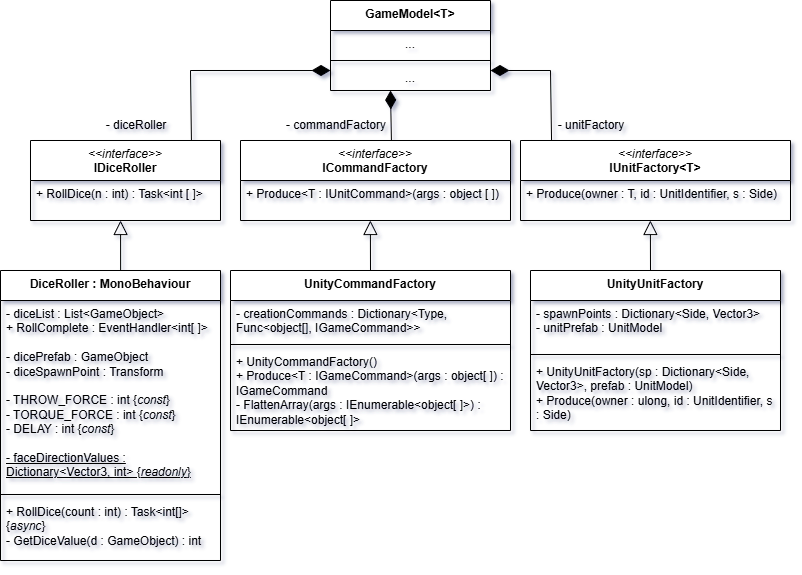

The diagram above was exported from draw.io. Its source (the exported page's mxGraphModel, read from the mxfile embedded in the PNG):
<mxGraphModel dx="1190" dy="708" grid="1" gridSize="10" guides="1" tooltips="1" connect="1" arrows="1" fold="1" page="1" pageScale="1" pageWidth="827" pageHeight="1169" math="0" shadow="0">
  <root>
    <mxCell id="0" />
    <mxCell id="1" parent="0" />
    <mxCell id="IFbV18CbHeuQkqicZomp-1" value="&lt;div&gt;&lt;span style=&quot;font-weight: normal;&quot;&gt;&lt;i&gt;&amp;lt;&amp;lt;interface&amp;gt;&amp;gt;&lt;/i&gt;&lt;/span&gt;&lt;/div&gt;ICommandFactory" style="swimlane;fontStyle=1;align=center;verticalAlign=top;childLayout=stackLayout;horizontal=1;startSize=40;horizontalStack=0;resizeParent=1;resizeParentMax=0;resizeLast=0;collapsible=1;marginBottom=0;whiteSpace=wrap;html=1;labelBackgroundColor=none;" parent="1" vertex="1">
      <mxGeometry x="250" y="190" width="270" height="80" as="geometry" />
    </mxCell>
    <mxCell id="IFbV18CbHeuQkqicZomp-2" value="+ Produce&amp;lt;T : IUnitCommand&amp;gt;(args : object [ ])" style="text;strokeColor=none;fillColor=none;align=left;verticalAlign=top;spacingLeft=4;spacingRight=4;overflow=hidden;rotatable=0;points=[[0,0.5],[1,0.5]];portConstraint=eastwest;whiteSpace=wrap;html=1;labelBackgroundColor=none;" parent="IFbV18CbHeuQkqicZomp-1" vertex="1">
      <mxGeometry y="40" width="270" height="40" as="geometry" />
    </mxCell>
    <mxCell id="IFbV18CbHeuQkqicZomp-3" value="&lt;div&gt;&lt;span style=&quot;font-weight: normal;&quot;&gt;&lt;i&gt;&amp;lt;&amp;lt;interface&amp;gt;&amp;gt;&lt;/i&gt;&lt;/span&gt;&lt;/div&gt;IUnitFactory&amp;lt;T&amp;gt;" style="swimlane;fontStyle=1;align=center;verticalAlign=top;childLayout=stackLayout;horizontal=1;startSize=40;horizontalStack=0;resizeParent=1;resizeParentMax=0;resizeLast=0;collapsible=1;marginBottom=0;whiteSpace=wrap;html=1;labelBackgroundColor=none;" parent="1" vertex="1">
      <mxGeometry x="530" y="190" width="270" height="80" as="geometry" />
    </mxCell>
    <mxCell id="IFbV18CbHeuQkqicZomp-4" value="+ Produce(owner : T, id : UnitIdentifier, s : Side)" style="text;strokeColor=none;fillColor=none;align=left;verticalAlign=top;spacingLeft=4;spacingRight=4;overflow=hidden;rotatable=0;points=[[0,0.5],[1,0.5]];portConstraint=eastwest;whiteSpace=wrap;html=1;labelBackgroundColor=none;" parent="IFbV18CbHeuQkqicZomp-3" vertex="1">
      <mxGeometry y="40" width="270" height="40" as="geometry" />
    </mxCell>
    <mxCell id="IFbV18CbHeuQkqicZomp-5" value="" style="endArrow=diamondThin;html=1;rounded=0;endFill=1;endSize=16;exitX=0.115;exitY=0;exitDx=0;exitDy=0;exitPerimeter=0;entryX=1;entryY=0.231;entryDx=0;entryDy=0;entryPerimeter=0;" parent="1" source="IFbV18CbHeuQkqicZomp-3" target="IFbV18CbHeuQkqicZomp-16" edge="1">
      <mxGeometry width="50" height="50" relative="1" as="geometry">
        <mxPoint x="718" y="190" as="sourcePoint" />
        <mxPoint x="649" y="140" as="targetPoint" />
        <Array as="points">
          <mxPoint x="560" y="120" />
        </Array>
      </mxGeometry>
    </mxCell>
    <mxCell id="IFbV18CbHeuQkqicZomp-6" value="" style="endArrow=diamondThin;html=1;rounded=0;endFill=1;endSize=16;entryX=0.375;entryY=1;entryDx=0;entryDy=0;entryPerimeter=0;exitX=0.559;exitY=0;exitDx=0;exitDy=0;exitPerimeter=0;" parent="1" source="IFbV18CbHeuQkqicZomp-1" target="IFbV18CbHeuQkqicZomp-16" edge="1">
      <mxGeometry width="50" height="50" relative="1" as="geometry">
        <mxPoint x="400" y="240" as="sourcePoint" />
        <mxPoint x="400" y="180" as="targetPoint" />
        <Array as="points" />
      </mxGeometry>
    </mxCell>
    <mxCell id="IFbV18CbHeuQkqicZomp-7" value="- unitFactory" style="text;html=1;align=center;verticalAlign=middle;whiteSpace=wrap;rounded=0;" parent="1" vertex="1">
      <mxGeometry x="561" y="160" width="80" height="30" as="geometry" />
    </mxCell>
    <mxCell id="IFbV18CbHeuQkqicZomp-8" value="- commandFactory" style="text;html=1;align=center;verticalAlign=middle;whiteSpace=wrap;rounded=0;" parent="1" vertex="1">
      <mxGeometry x="291" y="160" width="110" height="30" as="geometry" />
    </mxCell>
    <mxCell id="IFbV18CbHeuQkqicZomp-9" value="&lt;div&gt;&lt;span style=&quot;font-weight: normal;&quot;&gt;&lt;i&gt;&amp;lt;&amp;lt;interface&amp;gt;&amp;gt;&lt;/i&gt;&lt;/span&gt;&lt;/div&gt;IDiceRoller" style="swimlane;fontStyle=1;align=center;verticalAlign=top;childLayout=stackLayout;horizontal=1;startSize=40;horizontalStack=0;resizeParent=1;resizeParentMax=0;resizeLast=0;collapsible=1;marginBottom=0;whiteSpace=wrap;html=1;labelBackgroundColor=none;" parent="1" vertex="1">
      <mxGeometry x="40" y="190" width="190" height="80" as="geometry" />
    </mxCell>
    <mxCell id="IFbV18CbHeuQkqicZomp-10" value="+ RollDice(n : int) : Task&amp;lt;int [ ]&amp;gt;" style="text;strokeColor=none;fillColor=none;align=left;verticalAlign=top;spacingLeft=4;spacingRight=4;overflow=hidden;rotatable=0;points=[[0,0.5],[1,0.5]];portConstraint=eastwest;whiteSpace=wrap;html=1;labelBackgroundColor=none;" parent="IFbV18CbHeuQkqicZomp-9" vertex="1">
      <mxGeometry y="40" width="190" height="40" as="geometry" />
    </mxCell>
    <mxCell id="IFbV18CbHeuQkqicZomp-11" value="" style="endArrow=diamondThin;html=1;rounded=0;endFill=1;endSize=16;exitX=0.847;exitY=0;exitDx=0;exitDy=0;exitPerimeter=0;entryX=0;entryY=0.231;entryDx=0;entryDy=0;entryPerimeter=0;" parent="1" source="IFbV18CbHeuQkqicZomp-9" target="IFbV18CbHeuQkqicZomp-16" edge="1">
      <mxGeometry width="50" height="50" relative="1" as="geometry">
        <mxPoint x="430" y="590" as="sourcePoint" />
        <mxPoint x="59" y="150" as="targetPoint" />
        <Array as="points">
          <mxPoint x="200" y="120" />
        </Array>
      </mxGeometry>
    </mxCell>
    <mxCell id="IFbV18CbHeuQkqicZomp-12" value="- diceRoller" style="text;html=1;align=center;verticalAlign=middle;whiteSpace=wrap;rounded=0;" parent="1" vertex="1">
      <mxGeometry x="91" y="160" width="110" height="30" as="geometry" />
    </mxCell>
    <mxCell id="IFbV18CbHeuQkqicZomp-13" value="&lt;div&gt;&lt;span style=&quot;background-color: initial;&quot;&gt;GameModel&amp;lt;T&amp;gt;&lt;/span&gt;&lt;br&gt;&lt;/div&gt;" style="swimlane;fontStyle=1;align=center;verticalAlign=top;childLayout=stackLayout;horizontal=1;startSize=30;horizontalStack=0;resizeParent=1;resizeParentMax=0;resizeLast=0;collapsible=1;marginBottom=0;whiteSpace=wrap;html=1;labelBackgroundColor=none;" parent="1" vertex="1">
      <mxGeometry x="340" y="50" width="160" height="90" as="geometry" />
    </mxCell>
    <mxCell id="IFbV18CbHeuQkqicZomp-14" value="..." style="text;strokeColor=none;fillColor=none;align=center;verticalAlign=top;spacingLeft=4;spacingRight=4;overflow=hidden;rotatable=0;points=[[0,0.5],[1,0.5]];portConstraint=eastwest;whiteSpace=wrap;html=1;labelBackgroundColor=none;" parent="IFbV18CbHeuQkqicZomp-13" vertex="1">
      <mxGeometry y="30" width="160" height="26" as="geometry" />
    </mxCell>
    <mxCell id="IFbV18CbHeuQkqicZomp-15" value="" style="line;strokeWidth=1;fillColor=none;align=left;verticalAlign=middle;spacingTop=-1;spacingLeft=3;spacingRight=3;rotatable=0;labelPosition=right;points=[];portConstraint=eastwest;labelBackgroundColor=none;" parent="IFbV18CbHeuQkqicZomp-13" vertex="1">
      <mxGeometry y="56" width="160" height="8" as="geometry" />
    </mxCell>
    <mxCell id="IFbV18CbHeuQkqicZomp-16" value="..." style="text;strokeColor=none;fillColor=none;align=center;verticalAlign=top;spacingLeft=4;spacingRight=4;overflow=hidden;rotatable=0;points=[[0,0.5],[1,0.5]];portConstraint=eastwest;whiteSpace=wrap;html=1;labelBackgroundColor=none;" parent="IFbV18CbHeuQkqicZomp-13" vertex="1">
      <mxGeometry y="64" width="160" height="26" as="geometry" />
    </mxCell>
    <mxCell id="IFbV18CbHeuQkqicZomp-17" value="&lt;div&gt;&lt;span style=&quot;background-color: initial;&quot;&gt;DiceRoller : MonoBehaviour&lt;/span&gt;&lt;br&gt;&lt;/div&gt;" style="swimlane;fontStyle=1;align=center;verticalAlign=top;childLayout=stackLayout;horizontal=1;startSize=30;horizontalStack=0;resizeParent=1;resizeParentMax=0;resizeLast=0;collapsible=1;marginBottom=0;whiteSpace=wrap;html=1;labelBackgroundColor=none;" parent="1" vertex="1">
      <mxGeometry x="10" y="320" width="220" height="290" as="geometry" />
    </mxCell>
    <mxCell id="IFbV18CbHeuQkqicZomp-18" value="- diceList : List&amp;lt;GameObject&amp;gt;&lt;div&gt;+ RollComplete : EventHandler&amp;lt;int[ ]&amp;gt;&lt;/div&gt;&lt;div&gt;&lt;br&gt;&lt;/div&gt;&lt;div&gt;- dicePrefab : GameObject&lt;/div&gt;&lt;div&gt;- diceSpawnPoint : Transform&lt;/div&gt;&lt;div&gt;&lt;br&gt;&lt;/div&gt;&lt;div&gt;- THROW_FORCE : int {&lt;i&gt;const&lt;/i&gt;}&lt;/div&gt;&lt;div&gt;- TORQUE_FORCE : int {&lt;i&gt;const&lt;/i&gt;}&lt;/div&gt;&lt;div&gt;- DELAY : int {&lt;i&gt;const&lt;/i&gt;}&lt;/div&gt;&lt;div&gt;&lt;br&gt;&lt;/div&gt;&lt;div&gt;&lt;u&gt;- faceDirectionValues : Dictionary&amp;lt;Vector3, int&amp;gt; {&lt;i&gt;readonly&lt;/i&gt;}&lt;/u&gt;&lt;/div&gt;" style="text;strokeColor=none;fillColor=none;align=left;verticalAlign=top;spacingLeft=4;spacingRight=4;overflow=hidden;rotatable=0;points=[[0,0.5],[1,0.5]];portConstraint=eastwest;whiteSpace=wrap;html=1;labelBackgroundColor=none;" parent="IFbV18CbHeuQkqicZomp-17" vertex="1">
      <mxGeometry y="30" width="220" height="190" as="geometry" />
    </mxCell>
    <mxCell id="IFbV18CbHeuQkqicZomp-19" value="" style="line;strokeWidth=1;fillColor=none;align=left;verticalAlign=middle;spacingTop=-1;spacingLeft=3;spacingRight=3;rotatable=0;labelPosition=right;points=[];portConstraint=eastwest;labelBackgroundColor=none;" parent="IFbV18CbHeuQkqicZomp-17" vertex="1">
      <mxGeometry y="220" width="220" height="8" as="geometry" />
    </mxCell>
    <mxCell id="IFbV18CbHeuQkqicZomp-20" value="+ RollDice(count : int) : Task&amp;lt;int[]&amp;gt; {&lt;i&gt;async&lt;/i&gt;}&lt;div&gt;- GetDiceValue(d : GameObject) : int&lt;/div&gt;" style="text;strokeColor=none;fillColor=none;align=left;verticalAlign=top;spacingLeft=4;spacingRight=4;overflow=hidden;rotatable=0;points=[[0,0.5],[1,0.5]];portConstraint=eastwest;whiteSpace=wrap;html=1;labelBackgroundColor=none;" parent="IFbV18CbHeuQkqicZomp-17" vertex="1">
      <mxGeometry y="228" width="220" height="62" as="geometry" />
    </mxCell>
    <mxCell id="IFbV18CbHeuQkqicZomp-21" value="" style="endArrow=block;html=1;rounded=0;endFill=0;endSize=12;entryX=0.474;entryY=1;entryDx=0;entryDy=0;entryPerimeter=0;exitX=0.546;exitY=0;exitDx=0;exitDy=0;exitPerimeter=0;" parent="1" source="IFbV18CbHeuQkqicZomp-17" target="IFbV18CbHeuQkqicZomp-10" edge="1">
      <mxGeometry width="50" height="50" relative="1" as="geometry">
        <mxPoint x="130" y="310" as="sourcePoint" />
        <mxPoint x="130" y="280" as="targetPoint" />
        <Array as="points" />
      </mxGeometry>
    </mxCell>
    <mxCell id="IFbV18CbHeuQkqicZomp-22" value="&lt;div&gt;&lt;span style=&quot;background-color: initial;&quot;&gt;UnityUnitFactory&lt;/span&gt;&lt;br&gt;&lt;/div&gt;" style="swimlane;fontStyle=1;align=center;verticalAlign=top;childLayout=stackLayout;horizontal=1;startSize=30;horizontalStack=0;resizeParent=1;resizeParentMax=0;resizeLast=0;collapsible=1;marginBottom=0;whiteSpace=wrap;html=1;labelBackgroundColor=none;" parent="1" vertex="1">
      <mxGeometry x="540" y="320" width="250" height="160" as="geometry" />
    </mxCell>
    <mxCell id="IFbV18CbHeuQkqicZomp-23" value="- spawnPoints : Dictionary&amp;lt;Side, Vector3&amp;gt;&lt;div&gt;- unitPrefab : UnitModel&lt;/div&gt;" style="text;strokeColor=none;fillColor=none;align=left;verticalAlign=top;spacingLeft=4;spacingRight=4;overflow=hidden;rotatable=0;points=[[0,0.5],[1,0.5]];portConstraint=eastwest;whiteSpace=wrap;html=1;labelBackgroundColor=none;" parent="IFbV18CbHeuQkqicZomp-22" vertex="1">
      <mxGeometry y="30" width="250" height="50" as="geometry" />
    </mxCell>
    <mxCell id="IFbV18CbHeuQkqicZomp-24" value="" style="line;strokeWidth=1;fillColor=none;align=left;verticalAlign=middle;spacingTop=-1;spacingLeft=3;spacingRight=3;rotatable=0;labelPosition=right;points=[];portConstraint=eastwest;labelBackgroundColor=none;" parent="IFbV18CbHeuQkqicZomp-22" vertex="1">
      <mxGeometry y="80" width="250" height="8" as="geometry" />
    </mxCell>
    <mxCell id="IFbV18CbHeuQkqicZomp-25" value="+ UnityUnitFactory(sp : Dictionary&amp;lt;Side, Vector3&amp;gt;, prefab : UnitModel)&lt;div&gt;+ Produce(owner : ulong, id : UnitIdentifier, s : Side)&lt;/div&gt;" style="text;strokeColor=none;fillColor=none;align=left;verticalAlign=top;spacingLeft=4;spacingRight=4;overflow=hidden;rotatable=0;points=[[0,0.5],[1,0.5]];portConstraint=eastwest;whiteSpace=wrap;html=1;labelBackgroundColor=none;" parent="IFbV18CbHeuQkqicZomp-22" vertex="1">
      <mxGeometry y="88" width="250" height="72" as="geometry" />
    </mxCell>
    <mxCell id="IFbV18CbHeuQkqicZomp-26" value="" style="endArrow=block;html=1;rounded=0;endFill=0;endSize=12;exitX=0.48;exitY=0;exitDx=0;exitDy=0;exitPerimeter=0;entryX=0.481;entryY=1;entryDx=0;entryDy=0;entryPerimeter=0;" parent="1" source="IFbV18CbHeuQkqicZomp-22" target="IFbV18CbHeuQkqicZomp-4" edge="1">
      <mxGeometry width="50" height="50" relative="1" as="geometry">
        <mxPoint x="350" y="310" as="sourcePoint" />
        <mxPoint x="630" y="280" as="targetPoint" />
        <Array as="points" />
      </mxGeometry>
    </mxCell>
    <mxCell id="IFbV18CbHeuQkqicZomp-27" value="&lt;div&gt;&lt;span style=&quot;background-color: initial;&quot;&gt;UnityCommandFactory&lt;/span&gt;&lt;br&gt;&lt;/div&gt;" style="swimlane;fontStyle=1;align=center;verticalAlign=top;childLayout=stackLayout;horizontal=1;startSize=30;horizontalStack=0;resizeParent=1;resizeParentMax=0;resizeLast=0;collapsible=1;marginBottom=0;whiteSpace=wrap;html=1;labelBackgroundColor=none;" parent="1" vertex="1">
      <mxGeometry x="240" y="320" width="280" height="160" as="geometry" />
    </mxCell>
    <mxCell id="IFbV18CbHeuQkqicZomp-28" value="- creationCommands : Dictionary&amp;lt;Type, Func&amp;lt;object[], IGameCommand&amp;gt;&amp;gt;" style="text;strokeColor=none;fillColor=none;align=left;verticalAlign=top;spacingLeft=4;spacingRight=4;overflow=hidden;rotatable=0;points=[[0,0.5],[1,0.5]];portConstraint=eastwest;whiteSpace=wrap;html=1;labelBackgroundColor=none;" parent="IFbV18CbHeuQkqicZomp-27" vertex="1">
      <mxGeometry y="30" width="280" height="40" as="geometry" />
    </mxCell>
    <mxCell id="IFbV18CbHeuQkqicZomp-29" value="" style="line;strokeWidth=1;fillColor=none;align=left;verticalAlign=middle;spacingTop=-1;spacingLeft=3;spacingRight=3;rotatable=0;labelPosition=right;points=[];portConstraint=eastwest;labelBackgroundColor=none;" parent="IFbV18CbHeuQkqicZomp-27" vertex="1">
      <mxGeometry y="70" width="280" height="8" as="geometry" />
    </mxCell>
    <mxCell id="IFbV18CbHeuQkqicZomp-30" value="+ UnityCommandFactory()&lt;div&gt;+ Produce&amp;lt;T : IGameCommand&amp;gt;(args : object[ ]) : IGameCommand&lt;/div&gt;&lt;div&gt;- FlattenArray(args : IEnumerable&amp;lt;object[ ]&amp;gt;) : IEnumerable&amp;lt;object[ ]&amp;gt;&lt;/div&gt;" style="text;strokeColor=none;fillColor=none;align=left;verticalAlign=top;spacingLeft=4;spacingRight=4;overflow=hidden;rotatable=0;points=[[0,0.5],[1,0.5]];portConstraint=eastwest;whiteSpace=wrap;html=1;labelBackgroundColor=none;" parent="IFbV18CbHeuQkqicZomp-27" vertex="1">
      <mxGeometry y="78" width="280" height="82" as="geometry" />
    </mxCell>
    <mxCell id="IFbV18CbHeuQkqicZomp-31" value="" style="endArrow=block;html=1;rounded=0;endFill=0;endSize=12;exitX=0.5;exitY=0;exitDx=0;exitDy=0;entryX=0.481;entryY=1;entryDx=0;entryDy=0;entryPerimeter=0;" parent="1" source="IFbV18CbHeuQkqicZomp-27" target="IFbV18CbHeuQkqicZomp-2" edge="1">
      <mxGeometry width="50" height="50" relative="1" as="geometry">
        <mxPoint x="380" y="310" as="sourcePoint" />
        <mxPoint x="379" y="280" as="targetPoint" />
        <Array as="points" />
      </mxGeometry>
    </mxCell>
  </root>
</mxGraphModel>